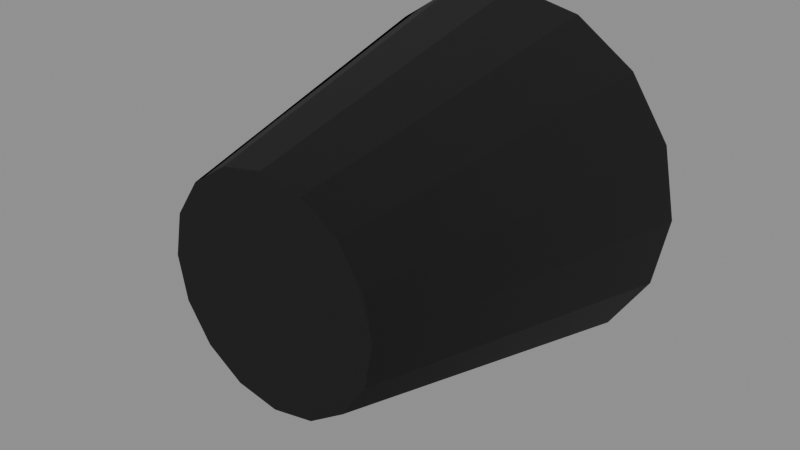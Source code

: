 # Source: S_CUP0.blend  (saved by Blender 5.1.30; exported with 4.5.12 LTS)
import bpy
from mathutils import Matrix  # noqa: F401  (used for matrix-valued properties, if any)

bpy.ops.wm.read_factory_settings(use_empty=True)
scene = bpy.context.scene
scene.name = 'Scene'

# ---- images (referenced by path relative to the original .blend; pixels are not part of the script)
import os
ASSET_DIR = os.environ.get("B2B_ASSET_DIR", "")  # directory of the original .blend (textures are referenced by path, not embedded)
HERE = os.path.dirname(os.path.abspath(__file__))  # packed textures are extracted next to this script under _unpacked/

def load_image(name, relpath, width, height, colorspace="sRGB"):
    """Load a texture the original file referenced (path relative to the .blend, or extracted next to this script)."""
    p = next((c for c in (os.path.join(HERE, relpath), os.path.join(ASSET_DIR, relpath)) if relpath and os.path.exists(c)), "")
    if p:
        img = bpy.data.images.load(p, check_existing=True)
        img.name = name
    else:  # same state as the original file: an image datablock whose file is absent (Cycles renders it pink)
        img = bpy.data.images.new(name, width, height)
        img.source = "FILE"
        img.filepath = "//" + (relpath or name)
    img.colorspace_settings.name = colorspace
    return img
img_crossmaterialtrim_webp = load_image('CROSSMATERIALTRIM.webp', 'CROSSMATERIALTRIM.webp', 1024, 1024, 'sRGB')
img_crossmaterialtrim_masks_webp = load_image('CROSSMATERIALTRIM.MASKS.webp', 'CROSSMATERIALTRIM.MASKS.webp', 1024, 1024, 'Non-Color')
img_crossmaterialtrim_normal_webp = load_image('CROSSMATERIALTRIM.NORMAL.webp', 'CROSSMATERIALTRIM.NORMAL.webp', 1024, 1024, 'Non-Color')
img_crossmaterialtrim_colourisemask_webp = load_image('CROSSMATERIALTRIM.COLOURISEMASK.webp', 'CROSSMATERIALTRIM.COLOURISEMASK.webp', 1024, 1024, 'Non-Color')

# ---- materials (node trees are filled in below, after node groups)
mat_stonetrimmat19 = bpy.data.materials.new('StoneTrimMAT19')
mat_stonetrimmat19.use_backface_culling = True
mat_stonetrimmat19.use_backface_culling_shadow = True

# ---- node groups
ng_nms_colourise = bpy.data.node_groups.new('NMS_Colourise', 'ShaderNodeTree')
_s = ng_nms_colourise.interface.new_socket(name='Color', in_out='OUTPUT', socket_type='NodeSocketColor')
_s = ng_nms_colourise.interface.new_socket(name='Diffuse', in_out='INPUT', socket_type='NodeSocketColor')
_s = ng_nms_colourise.interface.new_socket(name='Mask', in_out='INPUT', socket_type='NodeSocketFloat')
_s = ng_nms_colourise.interface.new_socket(name='Gradient', in_out='INPUT', socket_type='NodeSocketFloat')
_N = ng_nms_colourise.nodes; _L = ng_nms_colourise.links
n0 = _N.new('NodeGroupInput'); n0.name = 'Group Input'; n0.location = (-900, 0)
n1 = _N.new('NodeGroupOutput'); n1.name = 'Group Output'; n1.location = (700, 0)
n2 = _N.new('ShaderNodeRGB'); n2.name = 'Color'; n2.location = (-700, 220)
n2.outputs[0].default_value = (1.0, 1.0, 1.0, 1.0)
n3 = _N.new('ShaderNodeAttribute'); n3.name = 'Attribute'; n3.location = (-500, -260)
n3.label = 'nms_q'
n3.attribute_type = 'OBJECT'
n3.attribute_name = '["nms_q"]'
n4 = _N.new('ShaderNodeMath'); n4.name = 'Math'; n4.location = (-500, 130)
n4.operation = 'GREATER_THAN'
n4.inputs[1].default_value = 0.125
n5 = _N.new('ShaderNodeMix'); n5.name = 'Mix'; n5.location = (-340, 0)
n5.data_type = 'RGBA'
n6 = _N.new('ShaderNodeAttribute'); n6.name = 'Attribute.001'; n6.location = (-290, -260)
n6.label = 'nms_t'
n6.attribute_type = 'OBJECT'
n6.attribute_name = '["nms_t"]'
n7 = _N.new('ShaderNodeMath'); n7.name = 'Math.001'; n7.location = (-290, 130)
n7.operation = 'GREATER_THAN'
n7.inputs[1].default_value = 0.375
n8 = _N.new('ShaderNodeMix'); n8.name = 'Mix.001'; n8.location = (-130, 0)
n8.data_type = 'RGBA'
n9 = _N.new('ShaderNodeAttribute'); n9.name = 'Attribute.002'; n9.location = (-80, -260)
n9.label = 'nms_s'
n9.attribute_type = 'OBJECT'
n9.attribute_name = '["nms_s"]'
n10 = _N.new('ShaderNodeMath'); n10.name = 'Math.002'; n10.location = (-80, 130)
n10.operation = 'GREATER_THAN'
n10.inputs[1].default_value = 0.625
n11 = _N.new('ShaderNodeMix'); n11.name = 'Mix.002'; n11.location = (80, 0)
n11.data_type = 'RGBA'
n12 = _N.new('ShaderNodeAttribute'); n12.name = 'Attribute.003'; n12.location = (130, -260)
n12.label = 'nms_p'
n12.attribute_type = 'OBJECT'
n12.attribute_name = '["nms_p"]'
n13 = _N.new('ShaderNodeMath'); n13.name = 'Math.003'; n13.location = (130, 130)
n13.operation = 'GREATER_THAN'
n13.inputs[1].default_value = 0.875
n14 = _N.new('ShaderNodeMix'); n14.name = 'Mix.003'; n14.location = (290, 0)
n14.data_type = 'RGBA'
n15 = _N.new('ShaderNodeMix'); n15.name = 'Mix.004'; n15.location = (340, -440)
n15.data_type = 'RGBA'
n16 = _N.new('ShaderNodeMix'); n16.name = 'Mix.005'; n16.location = (530, 0)
n16.data_type = 'RGBA'
n17 = _N.new('ShaderNodeMix'); n17.name = 'Mix.006'; n17.location = (720, 0)
n17.data_type = 'RGBA'
n17.blend_type = 'MULTIPLY'
n17.inputs[0].default_value = 1.0
_L.new(n0.outputs[1], n4.inputs[0])
_L.new(n4.outputs[0], n5.inputs[0])
_L.new(n2.outputs[0], n5.inputs[6])
_L.new(n3.outputs[0], n5.inputs[7])
_L.new(n0.outputs[1], n7.inputs[0])
_L.new(n7.outputs[0], n8.inputs[0])
_L.new(n5.outputs[2], n8.inputs[6])
_L.new(n6.outputs[0], n8.inputs[7])
_L.new(n0.outputs[1], n10.inputs[0])
_L.new(n10.outputs[0], n11.inputs[0])
_L.new(n8.outputs[2], n11.inputs[6])
_L.new(n9.outputs[0], n11.inputs[7])
_L.new(n0.outputs[1], n13.inputs[0])
_L.new(n13.outputs[0], n14.inputs[0])
_L.new(n11.outputs[2], n14.inputs[6])
_L.new(n12.outputs[0], n14.inputs[7])
_L.new(n0.outputs[1], n15.inputs[0])
_L.new(n12.outputs[0], n15.inputs[7])
_L.new(n0.outputs[2], n16.inputs[0])
_L.new(n14.outputs[2], n16.inputs[6])
_L.new(n15.outputs[2], n16.inputs[7])
_L.new(n0.outputs[0], n17.inputs[6])
_L.new(n16.outputs[2], n17.inputs[7])
_L.new(n17.outputs[2], n1.inputs[0])
n1.is_active_output = True

# ---- material node trees
mat_stonetrimmat19.use_nodes = True; mat_stonetrimmat19.node_tree.nodes.clear()
_N = mat_stonetrimmat19.node_tree.nodes; _L = mat_stonetrimmat19.node_tree.links
n0 = _N.new('ShaderNodeOutputMaterial'); n0.name = 'Material Output'; n0.location = (600, 0)
n1 = _N.new('ShaderNodeBsdfPrincipled'); n1.name = 'Principled BSDF'; n1.location = (250, 0)
n2 = _N.new('ShaderNodeTexImage'); n2.name = 'Diffuse'; n2.location = (-700, 300)
n2.label = 'Diffuse'
n2.image = img_crossmaterialtrim_webp
n3 = _N.new('ShaderNodeTexImage'); n3.name = 'Masks'; n3.location = (-700, 0)
n3.label = 'Masks'
n3.image = img_crossmaterialtrim_masks_webp
n4 = _N.new('ShaderNodeSeparateColor'); n4.name = 'Separate Color'; n4.location = (-450, 0)
n5 = _N.new('ShaderNodeMath'); n5.name = 'Math'; n5.location = (-80, -60)
n5.operation = 'MULTIPLY'
n5.inputs[1].default_value = 0.9
n6 = _N.new('ShaderNodeTexImage'); n6.name = 'Normal'; n6.location = (-700, -350)
n6.label = 'Normal'
n6.image = img_crossmaterialtrim_normal_webp
n7 = _N.new('ShaderNodeSeparateColor'); n7.name = 'Separate Color.001'; n7.location = (-500, -350)
n8 = _N.new('ShaderNodeMath'); n8.name = 'Math.001'; n8.location = (-330, -420)
n8.operation = 'MULTIPLY_ADD'
n8.inputs[1].default_value = 2.0
n8.inputs[2].default_value = -1.0
n9 = _N.new('ShaderNodeMath'); n9.name = 'Math.002'; n9.location = (-330, -520)
n9.operation = 'MULTIPLY_ADD'
n9.inputs[1].default_value = 2.0
n9.inputs[2].default_value = -1.0
n10 = _N.new('ShaderNodeMath'); n10.name = 'Math.003'; n10.location = (-180, -470)
n11 = _N.new('ShaderNodeMath'); n11.name = 'Math.004'; n11.location = (-250, -420)
n11.operation = 'MULTIPLY'
n12 = _N.new('ShaderNodeMath'); n12.name = 'Math.005'; n12.location = (-250, -520)
n12.operation = 'MULTIPLY'
n13 = _N.new('ShaderNodeMath'); n13.name = 'Math.006'; n13.location = (-110, -470)
n13.operation = 'SUBTRACT'
n13.use_clamp = True
n13.inputs[0].default_value = 1.0
n14 = _N.new('ShaderNodeMath'); n14.name = 'Math.007'; n14.location = (-40, -470)
n14.operation = 'SQRT'
n15 = _N.new('ShaderNodeMath'); n15.name = 'Math.008'; n15.location = (30, -470)
n15.operation = 'MULTIPLY_ADD'
n16 = _N.new('ShaderNodeCombineColor'); n16.name = 'Combine Color'; n16.location = (-150, -350)
n17 = _N.new('ShaderNodeNormalMap'); n17.name = 'Normal Map'; n17.location = (0, -350)
n18 = _N.new('ShaderNodeTexImage'); n18.name = 'Colourise Mask'; n18.location = (-750, -700)
n18.label = 'Colourise Mask'
n18.image = img_crossmaterialtrim_colourisemask_webp
n19 = _N.new('ShaderNodeSeparateColor'); n19.name = 'Separate Color.002'; n19.location = (-450, -700)
n20 = _N.new('ShaderNodeGroup'); n20.name = 'Group'; n20.location = (-70, 60)
n20.node_tree = ng_nms_colourise
n20.inputs[2].default_value = 0.0
_L.new(n1.outputs[0], n0.inputs[0])
_L.new(n3.outputs[0], n4.inputs[0])
_L.new(n4.outputs[0], n5.inputs[0])
_L.new(n5.outputs[0], n1.inputs[2])
_L.new(n4.outputs[1], n1.inputs[1])
_L.new(n6.outputs[0], n7.inputs[0])
_L.new(n7.outputs[0], n8.inputs[0])
_L.new(n7.outputs[1], n9.inputs[0])
_L.new(n8.outputs[0], n11.inputs[0])
_L.new(n8.outputs[0], n11.inputs[1])
_L.new(n11.outputs[0], n10.inputs[0])
_L.new(n9.outputs[0], n12.inputs[0])
_L.new(n9.outputs[0], n12.inputs[1])
_L.new(n12.outputs[0], n10.inputs[1])
_L.new(n10.outputs[0], n13.inputs[1])
_L.new(n13.outputs[0], n14.inputs[0])
_L.new(n14.outputs[0], n15.inputs[0])
_L.new(n7.outputs[0], n16.inputs[0])
_L.new(n7.outputs[1], n16.inputs[1])
_L.new(n15.outputs[0], n16.inputs[2])
_L.new(n16.outputs[0], n17.inputs[1])
_L.new(n17.outputs[0], n1.inputs[5])
_L.new(n18.outputs[0], n19.inputs[0])
_L.new(n19.outputs[0], n20.inputs[1])
_L.new(n2.outputs[0], n20.inputs[0])
_L.new(n20.outputs[0], n1.inputs[0])
n0.is_active_output = True

# ---- meshes
me_s_cup0 = bpy.data.meshes.new('S_CUP0')
me_s_cup0.from_pydata([(0.07965, 0.1425, 1.076e-08), (0.05878, 0.0708, -0.02434), (0.07361, 0.1425, -0.03049), (0.0636, 0.0708, 5.345e-09), (0.07361, 0.1425, 0.03049), (0.05878, 0.0708, 0.02434), (0.05634, 0.1425, 0.05634), (0.04498, 0.0708, 0.04498), (0.03049, 0.1425, 0.07361), (0.02434, 0.0708, 0.05878), (0.0, 0.1425, 0.07965), (0.0, 0.0708, 0.0636), (-0.03049, 0.1425, 0.07361), (-0.02434, 0.0708, 0.05878), (-0.05634, 0.1425, 0.05634), (-0.04498, 0.0708, 0.04498), (-0.07361, 0.1425, 0.03049), (-0.05878, 0.0708, 0.02434), (-0.07965, 0.1425, 1.076e-08), (-0.0636, 0.0708, 5.345e-09), (-0.07361, 0.1425, -0.03049), (-0.05878, 0.0708, -0.02434), (-0.05634, 0.1425, -0.05634), (-0.04498, 0.0708, -0.04498), (-0.03049, 0.1425, -0.07361), (-0.02434, 0.0708, -0.05878), (0.0, 0.1425, -0.07965), (0.0, 0.0708, -0.0636), (0.03049, 0.1425, -0.07361), (0.02434, 0.0708, -0.05878), (0.05634, 0.1425, -0.05634), (0.04498, 0.0708, -0.04498), (0.07361, 0.1425, -0.03049), (0.05878, 0.0708, -0.02434), (0.0, 0.1425, -0.07355), (-0.02815, 0.1425, -0.06793), (0.0, 0.0155, -0.04706), (-0.01801, 0.0155, -0.04349), (-0.052, 0.1425, -0.052), (-0.03326, 0.0155, -0.03326), (-0.06793, 0.1425, -0.02815), (-0.04349, 0.0155, -0.01801), (-0.07355, 0.1425, 1.076e-08), (-0.04706, 0.0155, 1.17e-09), (-0.06793, 0.1425, 0.02815), (-0.04349, 0.0155, 0.01801), (-0.052, 0.1425, 0.052), (-0.03326, 0.0155, 0.03326), (-0.02815, 0.1425, 0.06793), (-0.01801, 0.0155, 0.04349), (0.0, 0.1425, 0.07355), (0.0, 0.0155, 0.04706), (0.02815, 0.1425, 0.06793), (0.01801, 0.0155, 0.04349), (0.052, 0.1425, 0.052), (0.03326, 0.0155, 0.03326), (0.06793, 0.1425, 0.02815), (0.04349, 0.0155, 0.01801), (0.07355, 0.1425, 1.076e-08), (0.04706, 0.0155, 1.17e-09), (0.06793, 0.1425, -0.02815), (0.04349, 0.0155, -0.01801), (0.052, 0.1425, -0.052), (0.03326, 0.0155, -0.03326), (0.02815, 0.1425, -0.06793), (0.01801, 0.0155, -0.04349), (0.0, 0.1425, -0.07355), (0.0, 0.0155, -0.04706), (0.0, 0.1425, -0.07965), (-0.03049, 0.1425, -0.07361), (0.0, 0.1425, -0.07355), (-0.02815, 0.1425, -0.06793), (-0.05634, 0.1425, -0.05634), (-0.052, 0.1425, -0.052), (-0.07361, 0.1425, -0.03049), (-0.06793, 0.1425, -0.02815), (-0.07965, 0.1425, 1.076e-08), (-0.07355, 0.1425, 1.076e-08), (-0.07361, 0.1425, 0.03049), (-0.06793, 0.1425, 0.02815), (-0.05634, 0.1425, 0.05634), (-0.052, 0.1425, 0.052), (-0.03049, 0.1425, 0.07361), (-0.02815, 0.1425, 0.06793), (0.0, 0.1425, 0.07965), (0.0, 0.1425, 0.07355), (0.03049, 0.1425, 0.07361), (0.02815, 0.1425, 0.06793), (0.05634, 0.1425, 0.05634), (0.052, 0.1425, 0.052), (0.07361, 0.1425, 0.03049), (0.06793, 0.1425, 0.02815), (0.07965, 0.1425, 1.076e-08), (0.07355, 0.1425, 1.076e-08), (0.07361, 0.1425, -0.03049), (0.06793, 0.1425, -0.02815), (0.05634, 0.1425, -0.05634), (0.052, 0.1425, -0.052), (0.03049, 0.1425, -0.07361), (0.02815, 0.1425, -0.06793), (0.0, 0.1425, -0.07965), (0.0, 0.1425, -0.07355), (0.0636, 0.0708, 5.345e-09), (0.04413, 1.38e-09, -0.01828), (0.05878, 0.0708, -0.02434), (0.04776, 0.0, 0.0), (0.05878, 0.0708, 0.02434), (0.04413, -1.38e-09, 0.01828), (0.04498, 0.0708, 0.04498), (0.03375, -2.548e-09, 0.03375), (0.02434, 0.0708, 0.05878), (0.01828, -3.332e-09, 0.04413), (0.0, 0.0708, 0.0636), (0.0, -3.606e-09, 0.04776), (-0.02434, 0.0708, 0.05878), (-0.01828, -3.332e-09, 0.04413), (-0.04498, 0.0708, 0.04498), (-0.03375, -2.548e-09, 0.03375), (-0.05878, 0.0708, 0.02434), (-0.04413, -1.38e-09, 0.01828), (-0.0636, 0.0708, 5.345e-09), (-0.04776, 0.0, 0.0), (-0.05878, 0.0708, -0.02434), (-0.04413, 1.38e-09, -0.01828), (-0.04498, 0.0708, -0.04498), (-0.03375, 2.548e-09, -0.03375), (-0.02434, 0.0708, -0.05878), (-0.01828, 3.332e-09, -0.04413), (0.0, 0.0708, -0.0636), (0.0, 3.606e-09, -0.04776), (0.02434, 0.0708, -0.05878), (0.01828, 3.332e-09, -0.04413), (0.04498, 0.0708, -0.04498), (0.03375, 2.548e-09, -0.03375), (0.05878, 0.0708, -0.02434), (0.04413, 1.38e-09, -0.01828), (0.01801, 0.0155, 0.04349), (0.03326, 0.0155, 0.03326), (0.04349, 0.0155, 0.01801), (0.0, 0.0155, 0.04706), (-0.01801, 0.0155, 0.04349), (-0.03326, 0.0155, 0.03326), (-0.04349, 0.0155, 0.01801), (-0.04706, 0.0155, 1.17e-09), (-0.04349, 0.0155, -0.01801), (-0.03326, 0.0155, -0.03326), (-0.01801, 0.0155, -0.04349), (0.0, 0.0155, -0.04706), (0.01801, 0.0155, -0.04349), (0.03326, 0.0155, -0.03326), (0.04349, 0.0155, -0.01801), (0.04706, 0.0155, 1.17e-09), (0.03375, 2.548e-09, -0.03375), (0.04413, 1.38e-09, -0.01828), (0.04776, 0.0, 0.0), (0.01828, 3.332e-09, -0.04413), (0.0, 3.606e-09, -0.04776), (-0.01828, 3.332e-09, -0.04413), (-0.03375, 2.548e-09, -0.03375), (-0.04413, 1.38e-09, -0.01828), (-0.04776, 0.0, 0.0), (-0.04413, -1.38e-09, 0.01828), (-0.03375, -2.548e-09, 0.03375), (-0.01828, -3.332e-09, 0.04413), (0.0, -3.606e-09, 0.04776), (0.01828, -3.332e-09, 0.04413), (0.03375, -2.548e-09, 0.03375), (0.04413, -1.38e-09, 0.01828)], [], [(0, 1, 2), (3, 1, 0), (4, 3, 0), (5, 3, 4), (6, 5, 4), (7, 5, 6), (8, 7, 6), (9, 7, 8), (10, 9, 8), (11, 9, 10), (12, 11, 10), (13, 11, 12), (14, 13, 12), (15, 13, 14), (16, 15, 14), (17, 15, 16), (18, 17, 16), (19, 17, 18), (20, 19, 18), (21, 19, 20), (22, 21, 20), (23, 21, 22), (24, 23, 22), (25, 23, 24), (26, 25, 24), (27, 25, 26), (28, 27, 26), (29, 27, 28), (30, 29, 28), (31, 29, 30), (32, 31, 30), (33, 31, 32), (34, 35, 36), (36, 35, 37), (35, 38, 37), (37, 38, 39), (38, 40, 39), (39, 40, 41), (40, 42, 41), (41, 42, 43), (42, 44, 43), (43, 44, 45), (44, 46, 45), (45, 46, 47), (46, 48, 47), (47, 48, 49), (48, 50, 49), (49, 50, 51), (50, 52, 51), (51, 52, 53), (52, 54, 53), (53, 54, 55), (54, 56, 55), (55, 56, 57), (56, 58, 57), (57, 58, 59), (58, 60, 59), (59, 60, 61), (60, 62, 61), (61, 62, 63), (62, 64, 63), (63, 64, 65), (64, 66, 65), (65, 66, 67), (68, 69, 70), (70, 69, 71), (69, 72, 71), (71, 72, 73), (72, 74, 73), (73, 74, 75), (74, 76, 75), (75, 76, 77), (76, 78, 77), (77, 78, 79), (78, 80, 79), (79, 80, 81), (80, 82, 81), (81, 82, 83), (82, 84, 83), (83, 84, 85), (84, 86, 85), (85, 86, 87), (86, 88, 87), (87, 88, 89), (88, 90, 89), (89, 90, 91), (90, 92, 91), (91, 92, 93), (92, 94, 93), (93, 94, 95), (94, 96, 95), (95, 96, 97), (96, 98, 97), (97, 98, 99), (98, 100, 99), (99, 100, 101), (102, 103, 104), (105, 103, 102), (106, 105, 102), (107, 105, 106), (108, 107, 106), (109, 107, 108), (110, 109, 108), (111, 109, 110), (112, 111, 110), (113, 111, 112), (114, 113, 112), (115, 113, 114), (116, 115, 114), (117, 115, 116), (118, 117, 116), (119, 117, 118), (120, 119, 118), (121, 119, 120), (122, 121, 120), (123, 121, 122), (124, 123, 122), (125, 123, 124), (126, 125, 124), (127, 125, 126), (128, 127, 126), (129, 127, 128), (130, 129, 128), (131, 129, 130), (132, 131, 130), (133, 131, 132), (134, 133, 132), (135, 133, 134), (136, 137, 138), (139, 136, 138), (140, 139, 138), (141, 140, 138), (142, 141, 138), (143, 142, 138), (144, 143, 138), (145, 144, 138), (146, 145, 138), (147, 146, 138), (148, 147, 138), (149, 148, 138), (150, 149, 138), (151, 150, 138), (152, 153, 154), (155, 152, 154), (156, 155, 154), (157, 156, 154), (158, 157, 154), (159, 158, 154), (160, 159, 154), (161, 160, 154), (162, 161, 154), (163, 162, 154), (164, 163, 154), (165, 164, 154), (166, 165, 154), (167, 166, 154)])
me_s_cup0.polygons.foreach_set('use_smooth', [True] * 156)
_uv = me_s_cup0.uv_layers.new(name='UVMap')
_uv.uv.foreach_set('vector', [-0.03818, 0.6689, -0.06168, 0.7002, -0.06168, 0.6689, -0.03818, 0.7002, -0.06168, 0.7002, -0.03818, 0.6689, -0.01466, 0.6689, -0.03818, 0.7002, -0.03818, 0.6689, -0.01466, 0.7002, -0.03818, 0.7002, -0.01466, 0.6689, 0.008842, 0.6689, -0.01466, 0.7002, -0.01466, 0.6689, 0.008842, 0.7002, -0.01466, 0.7002, 0.008842, 0.6689, 0.03235, 0.6689, 0.008842, 0.7002, 0.008842, 0.6689, 0.03235, 0.7002, 0.008842, 0.7002, 0.03235, 0.6689, 0.05588, 0.6689, 0.03235, 0.7002, 0.03235, 0.6689, 0.05588, 0.7002, 0.03235, 0.7002, 0.05588, 0.6689, 0.07935, 0.6689, 0.05588, 0.7002, 0.05588, 0.6689, 0.07935, 0.7002, 0.05588, 0.7002, 0.07935, 0.6689, 0.1029, 0.6689, 0.07935, 0.7002, 0.07935, 0.6689, 0.1029, 0.7002, 0.07935, 0.7002, 0.1029, 0.6689, 0.1263, 0.6689, 0.1029, 0.7002, 0.1029, 0.6689, 0.1263, 0.7002, 0.1029, 0.7002, 0.1263, 0.6689, 0.1499, 0.6689, 0.1263, 0.7002, 0.1263, 0.6689, 0.1499, 0.7002, 0.1263, 0.7002, 0.1499, 0.6689, 0.1735, 0.6689, 0.1499, 0.7002, 0.1499, 0.6689, 0.1735, 0.7002, 0.1499, 0.7002, 0.1735, 0.6689, 0.1969, 0.6689, 0.1735, 0.7002, 0.1735, 0.6689, 0.1969, 0.7002, 0.1735, 0.7002, 0.1969, 0.6689, 0.2205, 0.6689, 0.1969, 0.7002, 0.1969, 0.6689, 0.2205, 0.7002, 0.1969, 0.7002, 0.2205, 0.6689, 0.2439, 0.6689, 0.2205, 0.7002, 0.2205, 0.6689, 0.2439, 0.7002, 0.2205, 0.7002, 0.2439, 0.6689, 0.2673, 0.6689, 0.2439, 0.7002, 0.2439, 0.6689, 0.2673, 0.7002, 0.2439, 0.7002, 0.2673, 0.6689, 0.291, 0.6689, 0.2673, 0.7002, 0.2673, 0.6689, 0.291, 0.7002, 0.2673, 0.7002, 0.291, 0.6689, 0.3145, 0.6689, 0.291, 0.7002, 0.291, 0.6689, 0.3145, 0.7002, 0.291, 0.7002, 0.3145, 0.6689, 0.07147, 0.6846, 0.09558, 0.6846, 0.07147, 0.6357, 0.07147, 0.6357, 0.09558, 0.6846, 0.09558, 0.6357, 0.09558, 0.6846, 0.1198, 0.6846, 0.09558, 0.6357, 0.09558, 0.6357, 0.1198, 0.6846, 0.1198, 0.6357, 0.1198, 0.6846, 0.1438, 0.6846, 0.1198, 0.6357, 0.1198, 0.6357, 0.1438, 0.6846, 0.1438, 0.6357, 0.1438, 0.6846, 0.168, 0.6846, 0.1438, 0.6357, 0.1438, 0.6357, 0.168, 0.6846, 0.168, 0.6357, 0.168, 0.6846, 0.192, 0.6846, 0.168, 0.6357, 0.168, 0.6357, 0.192, 0.6846, 0.192, 0.6357, 0.192, 0.6846, 0.2162, 0.6846, 0.192, 0.6357, 0.192, 0.6357, 0.2162, 0.6846, 0.2162, 0.6357, 0.2162, 0.6846, 0.2404, 0.6846, 0.2162, 0.6357, 0.2162, 0.6357, 0.2404, 0.6846, 0.2404, 0.6357, 0.2404, 0.6846, 0.2644, 0.6846, 0.2404, 0.6357, 0.2404, 0.6357, 0.2644, 0.6846, 0.2644, 0.6357, 0.2644, 0.6846, 0.2886, 0.6846, 0.2644, 0.6357, 0.2644, 0.6357, 0.2886, 0.6846, 0.2886, 0.6357, 0.2886, 0.6846, 0.3127, 0.6846, 0.2886, 0.6357, 0.2886, 0.6357, 0.3127, 0.6846, 0.3127, 0.6357, 0.3127, 0.6846, 0.3367, 0.6846, 0.3127, 0.6357, 0.3127, 0.6357, 0.3367, 0.6846, 0.3367, 0.6357, 0.3367, 0.6846, 0.3608, 0.6846, 0.3367, 0.6357, 0.3367, 0.6357, 0.3608, 0.6846, 0.3608, 0.6357, 0.3608, 0.6846, 0.385, 0.6846, 0.3608, 0.6357, 0.3608, 0.6357, 0.385, 0.6846, 0.385, 0.6357, 0.385, 0.6846, 0.4092, 0.6846, 0.385, 0.6357, 0.385, 0.6357, 0.4092, 0.6846, 0.4092, 0.6357, 0.4092, 0.6846, 0.4333, 0.6846, 0.4092, 0.6357, 0.4092, 0.6357, 0.4333, 0.6846, 0.4333, 0.6357, 0.4333, 0.6846, 0.4573, 0.6846, 0.4333, 0.6357, 0.4333, 0.6357, 0.4573, 0.6846, 0.4573, 0.6357, -0.002602, 0.6836, 0.06021, 0.6836, -0.002602, 0.6699, -0.002602, 0.6699, 0.06021, 0.6836, 0.06021, 0.6699, 0.06021, 0.6836, 0.123, 0.6836, 0.06021, 0.6699, 0.06021, 0.6699, 0.123, 0.6836, 0.123, 0.6699, 0.123, 0.6836, 0.1858, 0.6836, 0.123, 0.6699, 0.123, 0.6699, 0.1858, 0.6836, 0.1858, 0.6699, 0.1858, 0.6836, 0.2487, 0.6836, 0.1858, 0.6699, 0.1858, 0.6699, 0.2487, 0.6836, 0.2487, 0.6699, 0.2487, 0.6836, 0.3115, 0.6836, 0.2487, 0.6699, 0.2487, 0.6699, 0.3115, 0.6836, 0.3115, 0.6699, 0.3115, 0.6836, 0.3743, 0.6836, 0.3115, 0.6699, 0.3115, 0.6699, 0.3743, 0.6836, 0.3743, 0.6699, 0.3743, 0.6836, 0.437, 0.6836, 0.3743, 0.6699, 0.3743, 0.6699, 0.437, 0.6836, 0.437, 0.6699, 0.437, 0.6836, 0.4998, 0.6836, 0.437, 0.6699, 0.437, 0.6699, 0.4998, 0.6836, 0.4998, 0.6699, 0.4998, 0.6836, 0.5625, 0.6836, 0.4998, 0.6699, 0.4998, 0.6699, 0.5625, 0.6836, 0.5625, 0.6699, 0.5625, 0.6836, 0.6255, 0.6836, 0.5625, 0.6699, 0.5625, 0.6699, 0.6255, 0.6836, 0.6255, 0.6699, 0.6255, 0.6836, 0.688, 0.6836, 0.6255, 0.6699, 0.6255, 0.6699, 0.688, 0.6836, 0.688, 0.6699, 0.688, 0.6836, 0.751, 0.6836, 0.688, 0.6699, 0.688, 0.6699, 0.751, 0.6836, 0.751, 0.6699, 0.751, 0.6836, 0.814, 0.6836, 0.751, 0.6699, 0.751, 0.6699, 0.814, 0.6836, 0.814, 0.6699, 0.814, 0.6836, 0.8765, 0.6836, 0.814, 0.6699, 0.814, 0.6699, 0.8765, 0.6836, 0.8765, 0.6699, 0.8765, 0.6836, 0.9395, 0.6836, 0.8765, 0.6699, 0.8765, 0.6699, 0.9395, 0.6836, 0.9395, 0.6699, 0.9395, 0.6836, 1.002, 0.6836, 0.9395, 0.6699, 0.9395, 0.6699, 1.002, 0.6836, 1.002, 0.6699, 0.0233, 0.5317, 0.008575, 0.5723, 0.008575, 0.5317, 0.0233, 0.5723, 0.008575, 0.5723, 0.0233, 0.5317, 0.03802, 0.5317, 0.0233, 0.5723, 0.0233, 0.5317, 0.03802, 0.5723, 0.0233, 0.5723, 0.03802, 0.5317, 0.05276, 0.5317, 0.03802, 0.5723, 0.03802, 0.5317, 0.05276, 0.5723, 0.03802, 0.5723, 0.05276, 0.5317, 0.06744, 0.5317, 0.05276, 0.5723, 0.05276, 0.5317, 0.06744, 0.5723, 0.05276, 0.5723, 0.06744, 0.5317, 0.08221, 0.5317, 0.06744, 0.5723, 0.06744, 0.5317, 0.08221, 0.5723, 0.06744, 0.5723, 0.08221, 0.5317, 0.09692, 0.5317, 0.08221, 0.5723, 0.08221, 0.5317, 0.09692, 0.5723, 0.08221, 0.5723, 0.09692, 0.5317, 0.1117, 0.5317, 0.09692, 0.5723, 0.09692, 0.5317, 0.1117, 0.5723, 0.09692, 0.5723, 0.1117, 0.5317, 0.1263, 0.5317, 0.1117, 0.5723, 0.1117, 0.5317, 0.1263, 0.5723, 0.1117, 0.5723, 0.1263, 0.5317, 0.1411, 0.5317, 0.1263, 0.5723, 0.1263, 0.5317, 0.1411, 0.5723, 0.1263, 0.5723, 0.1411, 0.5317, 0.1559, 0.5317, 0.1411, 0.5723, 0.1411, 0.5317, 0.1559, 0.5723, 0.1411, 0.5723, 0.1559, 0.5317, 0.1705, 0.5317, 0.1559, 0.5723, 0.1559, 0.5317, 0.1705, 0.5723, 0.1559, 0.5723, 0.1705, 0.5317, 0.1853, 0.5317, 0.1705, 0.5723, 0.1705, 0.5317, 0.1853, 0.5723, 0.1705, 0.5723, 0.1853, 0.5317, 0.2001, 0.5317, 0.1853, 0.5723, 0.1853, 0.5317, 0.2001, 0.5723, 0.1853, 0.5723, 0.2001, 0.5317, 0.2147, 0.5317, 0.2001, 0.5723, 0.2001, 0.5317, 0.2147, 0.5723, 0.2001, 0.5723, 0.2147, 0.5317, 0.2295, 0.5317, 0.2147, 0.5723, 0.2147, 0.5317, 0.2295, 0.5723, 0.2147, 0.5723, 0.2295, 0.5317, 0.2443, 0.5317, 0.2295, 0.5723, 0.2295, 0.5317, 0.2443, 0.5723, 0.2295, 0.5723, 0.2443, 0.5317, 0.4187, 0.6377, 0.4238, 0.6406, 0.4272, 0.646, 0.4128, 0.6367, 0.4187, 0.6377, 0.4272, 0.646, 0.407, 0.6377, 0.4128, 0.6367, 0.4272, 0.646, 0.4019, 0.6406, 0.407, 0.6377, 0.4272, 0.646, 0.3984, 0.646, 0.4019, 0.6406, 0.4272, 0.646, 0.3972, 0.6519, 0.3984, 0.646, 0.4272, 0.646, 0.3984, 0.6582, 0.3972, 0.6519, 0.4272, 0.646, 0.4019, 0.6631, 0.3984, 0.6582, 0.4272, 0.646, 0.407, 0.666, 0.4019, 0.6631, 0.4272, 0.646, 0.4128, 0.6675, 0.407, 0.666, 0.4272, 0.646, 0.4187, 0.666, 0.4128, 0.6675, 0.4272, 0.646, 0.4238, 0.6631, 0.4187, 0.666, 0.4272, 0.646, 0.4272, 0.6582, 0.4238, 0.6631, 0.4272, 0.646, 0.4285, 0.6519, 0.4272, 0.6582, 0.4272, 0.646, 0.4204, 0.5693, 0.4229, 0.5664, 0.4236, 0.562, 0.417, 0.5718, 0.4204, 0.5693, 0.4236, 0.562, 0.4128, 0.5728, 0.417, 0.5718, 0.4236, 0.562, 0.4087, 0.5718, 0.4128, 0.5728, 0.4236, 0.562, 0.4053, 0.5693, 0.4087, 0.5718, 0.4236, 0.562, 0.4028, 0.5664, 0.4053, 0.5693, 0.4236, 0.562, 0.4021, 0.562, 0.4028, 0.5664, 0.4236, 0.562, 0.4028, 0.5576, 0.4021, 0.562, 0.4236, 0.562, 0.4053, 0.5547, 0.4028, 0.5576, 0.4236, 0.562, 0.4087, 0.5518, 0.4053, 0.5547, 0.4236, 0.562, 0.4128, 0.5513, 0.4087, 0.5518, 0.4236, 0.562, 0.417, 0.5518, 0.4128, 0.5513, 0.4236, 0.562, 0.4204, 0.5547, 0.417, 0.5518, 0.4236, 0.562, 0.4229, 0.5576, 0.4204, 0.5547, 0.4236, 0.562])
me_s_cup0.materials.append(mat_stonetrimmat19)
me_s_cup0.update()
me_s_cup0.normals_split_custom_set([tuple(v) for v in zip(*[iter([0.9764, -0.2158, 0.001171, 0.902, -0.2189, -0.3721, 0.902, -0.2189, -0.3721, 0.9764, -0.2158, 0.001174, 0.902, -0.2189, -0.3721, 0.9764, -0.2158, 0.001171, 0.901, -0.2176, 0.3753, 0.9764, -0.2158, 0.001174, 0.9764, -0.2158, 0.001171, 0.901, -0.2176, 0.3753, 0.9764, -0.2158, 0.001174, 0.901, -0.2176, 0.3753, 0.6918, -0.2171, 0.6887, 0.901, -0.2176, 0.3753, 0.901, -0.2176, 0.3753, 0.6918, -0.217, 0.6887, 0.901, -0.2176, 0.3753, 0.6918, -0.2171, 0.6887, 0.3752, -0.2176, 0.901, 0.6918, -0.217, 0.6887, 0.6918, -0.2171, 0.6887, 0.3752, -0.2176, 0.901, 0.6918, -0.217, 0.6887, 0.3752, -0.2176, 0.901, 0.001167, -0.2158, 0.9764, 0.3752, -0.2176, 0.901, 0.3752, -0.2176, 0.901, 0.001172, -0.2158, 0.9764, 0.3752, -0.2176, 0.901, 0.001167, -0.2158, 0.9764, -0.3718, -0.2173, 0.9025, 0.001172, -0.2158, 0.9764, 0.001167, -0.2158, 0.9764, -0.3718, -0.2172, 0.9025, 0.001172, -0.2158, 0.9764, -0.3718, -0.2173, 0.9025, -0.6887, -0.2171, 0.6918, -0.3718, -0.2172, 0.9025, -0.3718, -0.2173, 0.9025, -0.6887, -0.217, 0.6918, -0.3718, -0.2172, 0.9025, -0.6887, -0.2171, 0.6918, -0.8995, -0.2179, 0.3788, -0.6887, -0.217, 0.6918, -0.6887, -0.2171, 0.6918, -0.8995, -0.2179, 0.3788, -0.6887, -0.217, 0.6918, -0.8995, -0.2179, 0.3788, -0.9763, -0.2163, 0.003491, -0.8995, -0.2179, 0.3788, -0.8995, -0.2179, 0.3788, -0.9763, -0.2163, 0.003505, -0.8995, -0.2179, 0.3788, -0.9763, -0.2163, 0.003491, -0.9024, -0.2219, -0.3695, -0.9763, -0.2163, 0.003505, -0.9763, -0.2163, 0.003491, -0.9024, -0.222, -0.3694, -0.9763, -0.2163, 0.003505, -0.9024, -0.2219, -0.3695, -0.6949, -0.2222, -0.6839, -0.9024, -0.222, -0.3694, -0.9024, -0.2219, -0.3695, -0.6949, -0.2222, -0.6839, -0.9024, -0.222, -0.3694, -0.6949, -0.2222, -0.6839, -0.3782, -0.2228, -0.8985, -0.6949, -0.2222, -0.6839, -0.6949, -0.2222, -0.6839, -0.3782, -0.2228, -0.8985, -0.6949, -0.2222, -0.6839, -0.3782, -0.2228, -0.8985, 0.002296, -0.2174, -0.9761, -0.3782, -0.2228, -0.8985, -0.3782, -0.2228, -0.8985, 0.002342, -0.2174, -0.9761, -0.3782, -0.2228, -0.8985, 0.002296, -0.2174, -0.9761, 0.3774, -0.2194, -0.8997, 0.002342, -0.2174, -0.9761, 0.002296, -0.2174, -0.9761, 0.3774, -0.2194, -0.8997, 0.002342, -0.2174, -0.9761, 0.3774, -0.2194, -0.8997, 0.6938, -0.2188, -0.6861, 0.3774, -0.2194, -0.8997, 0.3774, -0.2194, -0.8997, 0.6939, -0.2188, -0.686, 0.3774, -0.2194, -0.8997, 0.6938, -0.2188, -0.6861, 0.902, -0.2189, -0.3722, 0.6939, -0.2188, -0.686, 0.6938, -0.2188, -0.6861, 0.902, -0.2189, -0.3722, 0.6939, -0.2188, -0.686, 0.902, -0.2189, -0.3722, 0.001219, 0.205, 0.9788, 0.3757, 0.2045, 0.9039, 0.001185, 0.205, 0.9788, 0.001185, 0.205, 0.9788, 0.3757, 0.2045, 0.9039, 0.3756, 0.2045, 0.9039, 0.3757, 0.2045, 0.9039, 0.6949, 0.2068, 0.6887, 0.3756, 0.2045, 0.9039, 0.3756, 0.2045, 0.9039, 0.6949, 0.2068, 0.6887, 0.6949, 0.2068, 0.6887, 0.6949, 0.2068, 0.6887, 0.9054, 0.2042, 0.3723, 0.6949, 0.2068, 0.6887, 0.6949, 0.2068, 0.6887, 0.9054, 0.2042, 0.3723, 0.9054, 0.2042, 0.3723, 0.9054, 0.2042, 0.3723, 0.979, 0.2037, -0.001145, 0.9054, 0.2042, 0.3723, 0.9054, 0.2042, 0.3723, 0.979, 0.2037, -0.001145, 0.979, 0.2037, -0.001057, 0.979, 0.2037, -0.001145, 0.9044, 0.203, -0.3754, 0.979, 0.2037, -0.001057, 0.979, 0.2037, -0.001057, 0.9044, 0.203, -0.3754, 0.9044, 0.2029, -0.3754, 0.9044, 0.203, -0.3754, 0.6929, 0.2051, -0.6913, 0.9044, 0.2029, -0.3754, 0.9044, 0.2029, -0.3754, 0.6929, 0.2051, -0.6913, 0.6928, 0.2051, -0.6913, 0.6929, 0.2051, -0.6913, 0.3737, 0.2028, -0.9051, 0.6928, 0.2051, -0.6913, 0.6928, 0.2051, -0.6913, 0.3737, 0.2028, -0.9051, 0.3737, 0.2028, -0.9051, 0.3737, 0.2028, -0.9051, 3.863e-07, 0.2034, -0.9791, 0.3737, 0.2028, -0.9051, 0.3737, 0.2028, -0.9051, 3.863e-07, 0.2034, -0.9791, -1.556e-05, 0.2036, -0.9791, 3.863e-07, 0.2034, -0.9791, -0.3744, 0.206, -0.9041, -1.556e-05, 0.2036, -0.9791, -1.556e-05, 0.2036, -0.9791, -0.3744, 0.206, -0.9041, -0.3744, 0.206, -0.9041, -0.3744, 0.206, -0.9041, -0.6939, 0.2085, -0.6893, -0.3744, 0.206, -0.9041, -0.3744, 0.206, -0.9041, -0.6939, 0.2085, -0.6893, -0.6939, 0.2085, -0.6892, -0.6939, 0.2085, -0.6893, -0.9048, 0.2059, -0.3727, -0.6939, 0.2085, -0.6892, -0.6939, 0.2085, -0.6892, -0.9048, 0.2059, -0.3727, -0.9048, 0.2059, -0.3727, -0.9048, 0.2059, -0.3727, -0.9788, 0.205, 0.001187, -0.9048, 0.2059, -0.3727, -0.9048, 0.2059, -0.3727, -0.9788, 0.205, 0.001187, -0.9788, 0.205, 0.001115, -0.9788, 0.205, 0.001187, -0.9039, 0.2045, 0.3757, -0.9788, 0.205, 0.001115, -0.9788, 0.205, 0.001115, -0.9039, 0.2045, 0.3757, -0.9039, 0.2045, 0.3756, -0.9039, 0.2045, 0.3757, -0.6918, 0.2068, 0.6918, -0.9039, 0.2045, 0.3756, -0.9039, 0.2045, 0.3756, -0.6918, 0.2068, 0.6918, -0.6918, 0.2067, 0.6918, -0.6918, 0.2068, 0.6918, -0.3723, 0.2042, 0.9054, -0.6918, 0.2067, 0.6918, -0.6918, 0.2067, 0.6918, -0.3723, 0.2042, 0.9054, -0.3723, 0.2042, 0.9054, -0.3723, 0.2042, 0.9054, 0.001117, 0.205, 0.9788, -0.3723, 0.2042, 0.9054, -0.3723, 0.2042, 0.9054, 0.001117, 0.205, 0.9788, 0.001115, 0.205, 0.9788, -3.121e-08, 1.0, -0.001055, 2.899e-08, 1.0, -0.0009588, 0.0, 1.0, -0.0009588, 0.0, 1.0, -0.0009588, 2.899e-08, 1.0, -0.0009588, 4.571e-08, 1.0, -0.0009588, 2.899e-08, 1.0, -0.0009588, -4.595e-08, 1.0, -0.0009588, 4.571e-08, 1.0, -0.0009588, 4.571e-08, 1.0, -0.0009588, -4.595e-08, 1.0, -0.0009588, -3.231e-08, 1.0, -0.0009588, -4.595e-08, 1.0, -0.0009588, 2.017e-08, 1.0, -0.0009588, -3.231e-08, 1.0, -0.0009588, -3.231e-08, 1.0, -0.0009588, 2.017e-08, 1.0, -0.0009588, -2.215e-08, 1.0, -0.0009588, 2.017e-08, 1.0, -0.0009588, -5.748e-08, 1.0, -0.0009588, -2.215e-08, 1.0, -0.0009588, -2.215e-08, 1.0, -0.0009588, -5.748e-08, 1.0, -0.0009588, 7.539e-08, 1.0, -0.0009588, -5.748e-08, 1.0, -0.0009588, 5.786e-08, 1.0, -0.0009588, 7.539e-08, 1.0, -0.0009588, 7.539e-08, 1.0, -0.0009588, 5.786e-08, 1.0, -0.0009588, -1.154e-08, 1.0, -0.0009588, 5.786e-08, 1.0, -0.0009588, -7.276e-09, 1.0, -0.0009588, -1.154e-08, 1.0, -0.0009588, -1.154e-08, 1.0, -0.0009588, -7.276e-09, 1.0, -0.0009588, 5.44e-08, 1.0, -0.0009588, -7.276e-09, 1.0, -0.0009588, -2.728e-08, 1.0, -0.0009588, 5.44e-08, 1.0, -0.0009588, 5.44e-08, 1.0, -0.0009588, -2.728e-08, 1.0, -0.0009588, -2.913e-08, 1.0, -0.0009588, -2.728e-08, 1.0, -0.0009588, 2.48e-08, 1.0, -0.0009588, -2.913e-08, 1.0, -0.0009588, -2.913e-08, 1.0, -0.0009588, 2.48e-08, 1.0, -0.0009588, -2.501e-08, 1.0, -0.0009588, 2.48e-08, 1.0, -0.0009588, -3.056e-09, 1.0, -0.0009588, -2.501e-08, 1.0, -0.0009588, -2.501e-08, 1.0, -0.0009588, -3.056e-09, 1.0, -0.0009588, -2.072e-08, 1.0, -0.0009588, -3.056e-09, 1.0, -0.0009588, -2.314e-08, 1.0, -0.0009588, -2.072e-08, 1.0, -0.0009588, -2.072e-08, 1.0, -0.0009588, -2.314e-08, 1.0, -0.0009588, -2.375e-08, 1.0, -0.0009588, -2.314e-08, 1.0, -0.0009588, 7.258e-08, 1.0, -0.0009588, -2.375e-08, 1.0, -0.0009588, -2.375e-08, 1.0, -0.0009588, 7.258e-08, 1.0, -0.0009588, -3.833e-08, 1.0, -0.0009588, 7.258e-08, 1.0, -0.0009588, -7.659e-08, 1.0, -0.0009588, -3.833e-08, 1.0, -0.0009588, -3.833e-08, 1.0, -0.0009588, -7.659e-08, 1.0, -0.0009588, 5.84e-08, 1.0, -0.0009588, -7.659e-08, 1.0, -0.0009588, 5.311e-08, 1.0, -0.0009588, 5.84e-08, 1.0, -0.0009588, 5.84e-08, 1.0, -0.0009588, 5.311e-08, 1.0, -0.0009588, -5.058e-08, 1.0, -0.0009588, 5.311e-08, 1.0, -0.0009588, 1.569e-08, 1.0, -0.0009588, -5.058e-08, 1.0, -0.0009588, -5.058e-08, 1.0, -0.0009588, 1.569e-08, 1.0, -0.0009588, 6.278e-08, 1.0, -0.0009588, 1.569e-08, 1.0, -0.0009588, 4.414e-08, 1.0, -0.0009588, 6.278e-08, 1.0, -0.0009588, 6.278e-08, 1.0, -0.0009588, 4.414e-08, 1.0, -0.0009588, -1.51e-08, 1.0, -0.0009588, 4.414e-08, 1.0, -0.0009588, 2.317e-08, 1.0, -0.0009588, -1.51e-08, 1.0, -0.0009588, -1.51e-08, 1.0, -0.0009588, 2.317e-08, 1.0, -0.0009588, 4.962e-09, 1.0, -0.0009588, 0.9764, -0.2158, 0.001165, 0.902, -0.2189, -0.3721, 0.902, -0.2189, -0.3721, 0.9764, -0.2158, 0.00118, 0.902, -0.2189, -0.3721, 0.9764, -0.2158, 0.001165, 0.901, -0.2176, 0.3753, 0.9764, -0.2158, 0.00118, 0.9764, -0.2158, 0.001165, 0.901, -0.2176, 0.3752, 0.9764, -0.2158, 0.00118, 0.901, -0.2176, 0.3753, 0.6918, -0.217, 0.6887, 0.901, -0.2176, 0.3752, 0.901, -0.2176, 0.3753, 0.6918, -0.2171, 0.6887, 0.901, -0.2176, 0.3752, 0.6918, -0.217, 0.6887, 0.3753, -0.2176, 0.901, 0.6918, -0.2171, 0.6887, 0.6918, -0.217, 0.6887, 0.3752, -0.2176, 0.901, 0.6918, -0.2171, 0.6887, 0.3753, -0.2176, 0.901, 0.001176, -0.2158, 0.9764, 0.3752, -0.2176, 0.901, 0.3753, -0.2176, 0.901, 0.001177, -0.2158, 0.9764, 0.3752, -0.2176, 0.901, 0.001176, -0.2158, 0.9764, -0.3718, -0.2172, 0.9025, 0.001177, -0.2158, 0.9764, 0.001176, -0.2158, 0.9764, -0.3718, -0.2173, 0.9025, 0.001177, -0.2158, 0.9764, -0.3718, -0.2172, 0.9025, -0.6887, -0.217, 0.6918, -0.3718, -0.2173, 0.9025, -0.3718, -0.2172, 0.9025, -0.6887, -0.2171, 0.6918, -0.3718, -0.2173, 0.9025, -0.6887, -0.217, 0.6918, -0.8994, -0.2179, 0.3788, -0.6887, -0.2171, 0.6918, -0.6887, -0.217, 0.6918, -0.8995, -0.2179, 0.3788, -0.6887, -0.2171, 0.6918, -0.8994, -0.2179, 0.3788, -0.9763, -0.2163, 0.003492, -0.8995, -0.2179, 0.3788, -0.8994, -0.2179, 0.3788, -0.9763, -0.2163, 0.003514, -0.8995, -0.2179, 0.3788, -0.9763, -0.2163, 0.003492, -0.9024, -0.2219, -0.3694, -0.9763, -0.2163, 0.003514, -0.9763, -0.2163, 0.003492, -0.9024, -0.2219, -0.3694, -0.9763, -0.2163, 0.003514, -0.9024, -0.2219, -0.3694, -0.6949, -0.2222, -0.6839, -0.9024, -0.2219, -0.3694, -0.9024, -0.2219, -0.3694, -0.6949, -0.2222, -0.6839, -0.9024, -0.2219, -0.3694, -0.6949, -0.2222, -0.6839, -0.3782, -0.2228, -0.8985, -0.6949, -0.2222, -0.6839, -0.6949, -0.2222, -0.6839, -0.3782, -0.2228, -0.8985, -0.6949, -0.2222, -0.6839, -0.3782, -0.2228, -0.8985, 0.00234, -0.2174, -0.9761, -0.3782, -0.2228, -0.8985, -0.3782, -0.2228, -0.8985, 0.002318, -0.2174, -0.9761, -0.3782, -0.2228, -0.8985, 0.00234, -0.2174, -0.9761, 0.3774, -0.2194, -0.8997, 0.002318, -0.2174, -0.9761, 0.00234, -0.2174, -0.9761, 0.3774, -0.2194, -0.8997, 0.002318, -0.2174, -0.9761, 0.3774, -0.2194, -0.8997, 0.6939, -0.2188, -0.6861, 0.3774, -0.2194, -0.8997, 0.3774, -0.2194, -0.8997, 0.6939, -0.2188, -0.6861, 0.3774, -0.2194, -0.8997, 0.6939, -0.2188, -0.6861, 0.902, -0.2189, -0.3722, 0.6939, -0.2188, -0.6861, 0.6939, -0.2188, -0.6861, 0.9019, -0.2189, -0.3722, 0.6939, -0.2188, -0.6861, 0.902, -0.2189, -0.3722, 4.456e-08, 1.0, -0.0009585, 3.603e-08, 1.0, -0.0009585, 1.361e-08, 1.0, -0.0006711, 1.62e-08, 1.0, -0.0009587, 4.456e-08, 1.0, -0.0009585, 1.361e-08, 1.0, -0.0006711, 2.662e-08, 1.0, -0.0009587, 1.62e-08, 1.0, -0.0009587, 1.361e-08, 1.0, -0.0006711, -3.076e-08, 1.0, -0.0009587, 2.662e-08, 1.0, -0.0009587, 1.361e-08, 1.0, -0.0006711, 4.444e-08, 1.0, -0.0009587, -3.076e-08, 1.0, -0.0009587, 1.361e-08, 1.0, -0.0006711, -7.288e-08, 1.0, -0.0009587, 4.444e-08, 1.0, -0.0009587, 1.361e-08, 1.0, -0.0006711, 6.509e-08, 1.0, -0.0009587, -7.288e-08, 1.0, -0.0009587, 1.361e-08, 1.0, -0.0006711, -6.313e-08, 1.0, -0.0009586, 6.509e-08, 1.0, -0.0009587, 1.361e-08, 1.0, -0.0006711, 3.359e-08, 1.0, -0.0009587, -6.313e-08, 1.0, -0.0009586, 1.361e-08, 1.0, -0.0006711, 4.073e-08, 1.0, -0.0009587, 3.359e-08, 1.0, -0.0009587, 1.361e-08, 1.0, -0.0006711, 3.053e-08, 1.0, -0.0009587, 4.073e-08, 1.0, -0.0009587, 1.361e-08, 1.0, -0.0006711, 4.377e-08, 1.0, -0.0009588, 3.053e-08, 1.0, -0.0009587, 1.361e-08, 1.0, -0.0006711, 9.462e-08, 1.0, -0.0009588, 4.377e-08, 1.0, -0.0009588, 1.361e-08, 1.0, -0.0006711, -6.087e-08, 1.0, -0.0009588, 9.462e-08, 1.0, -0.0009588, 1.361e-08, 1.0, -0.0006711, 0.000983, -1.0, 0.000983, 0.0009831, -1.0, 0.0009829, 0.0009491, -1.0, 0.0009491, 0.000983, -1.0, 0.0009829, 0.000983, -1.0, 0.000983, 0.0009491, -1.0, 0.0009491, 0.000983, -1.0, 0.0009829, 0.000983, -1.0, 0.0009829, 0.0009491, -1.0, 0.0009491, 0.000983, -1.0, 0.000983, 0.000983, -1.0, 0.0009829, 0.0009491, -1.0, 0.0009491, 0.0009831, -1.0, 0.0009829, 0.000983, -1.0, 0.000983, 0.0009491, -1.0, 0.0009491, 0.000983, -1.0, 0.000983, 0.0009831, -1.0, 0.0009829, 0.0009491, -1.0, 0.0009491, 0.000983, -1.0, 0.000983, 0.000983, -1.0, 0.000983, 0.0009491, -1.0, 0.0009491, 0.0009831, -1.0, 0.0009829, 0.000983, -1.0, 0.000983, 0.0009491, -1.0, 0.0009491, 0.0009829, -1.0, 0.000983, 0.0009831, -1.0, 0.0009829, 0.0009491, -1.0, 0.0009491, 0.000983, -1.0, 0.0009829, 0.0009829, -1.0, 0.000983, 0.0009491, -1.0, 0.0009491, 0.000983, -1.0, 0.000983, 0.000983, -1.0, 0.0009829, 0.0009491, -1.0, 0.0009491, 0.000983, -1.0, 0.0009829, 0.000983, -1.0, 0.000983, 0.0009491, -1.0, 0.0009491, 0.0009831, -1.0, 0.0009829, 0.000983, -1.0, 0.0009829, 0.0009491, -1.0, 0.0009491, 0.0009831, -1.0, 0.0009829, 0.0009831, -1.0, 0.0009829, 0.0009491, -1.0, 0.0009491])] * 3)])

# ---- objects
ob_s_cup0 = bpy.data.objects.new('S_CUP0', me_s_cup0)

# ---- transforms, parenting, visibility, modifiers, constraints
ob_s_cup0.location = (0.0, 0.0, 0.0)

# ---- collection membership
scene.collection.objects.link(ob_s_cup0)

# ---- scene / render settings (as saved in the file)
scene.frame_start = 1; scene.frame_end = 250; scene.frame_set(1)
scene.render.engine = 'BLENDER_EEVEE_NEXT'
scene.render.bake_bias = 0.0
scene.render.bake_samples = 0
scene.cycles.sampling_pattern = 'TABULATED_SOBOL'
scene.eevee.use_volume_custom_range = False
bpy.context.view_layer.update()

# ---- added for rendering (the .blend has no active camera and no usable light): camera, sun + grey world if the file has none
cam_auto = bpy.data.cameras.new('AutoCamera')
cam_auto.lens = 50.0
cam_auto.sensor_width = 36.0
cam_auto.clip_end = 1000.0
ob_auto_camera = bpy.data.objects.new('AutoCamera', cam_auto)
scene.collection.objects.link(ob_auto_camera)
ob_auto_camera.location = (0.246617, -0.224712, 0.197293)
ob_auto_camera.rotation_euler = (1.09748, -7.21219e-08, 0.694738)
scene.camera = ob_auto_camera
light_auto_sun = bpy.data.lights.new('AutoSun', 'SUN')
light_auto_sun.energy = 3.0
light_auto_sun.angle = 0.0523599
ob_auto_sun = bpy.data.objects.new('AutoSun', light_auto_sun)
scene.collection.objects.link(ob_auto_sun)
ob_auto_sun.rotation_euler = (0.872665, 0.174533, 0.523599)
if scene.world is None:
    world_auto = bpy.data.worlds.new('AutoWorld')
    world_auto.color = (0.3, 0.3, 0.3)
    scene.world = world_auto
bpy.context.view_layer.update()

